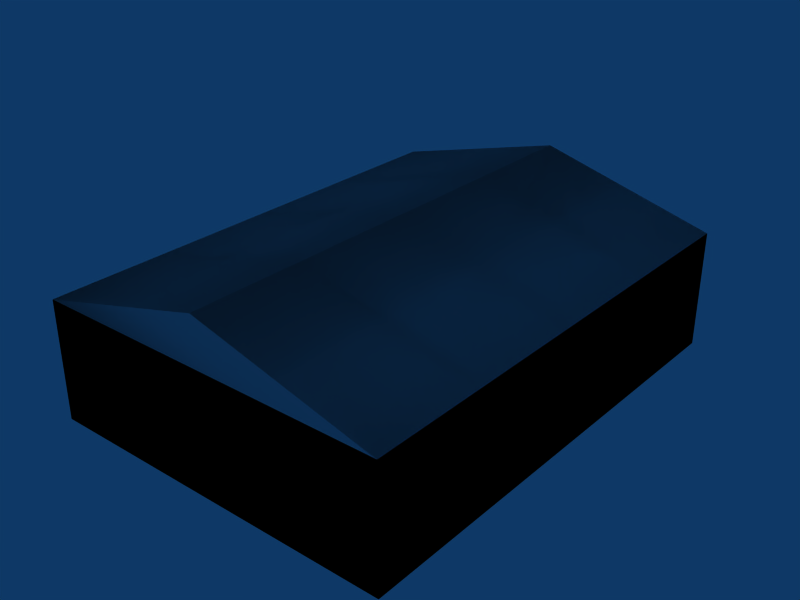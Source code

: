 # Source: object.blend  (saved by Blender 2.45.0; exported with 4.5.12 LTS)
import bpy
from mathutils import Matrix  # noqa: F401  (used for matrix-valued properties, if any)

bpy.ops.wm.read_factory_settings(use_empty=True)
scene = bpy.context.scene
scene.name = 'Scene'

# ---- collections
col_collection_1 = bpy.data.collections.new('Collection 1'); scene.collection.children.link(col_collection_1)

# ---- world
world_world = bpy.data.worlds.new('World'); scene.world = world_world
world_world.color = (0.05656, 0.2208, 0.4)
world_world.use_sun_shadow = False
world_world.sun_shadow_jitter_overblur = 0.0
world_world.cycles.sampling_method = 'MANUAL'
world_world.cycles.sample_map_resolution = 256

# ---- meshes
me_mesh_006 = bpy.data.meshes.new('Mesh.006')
me_mesh_006.from_pydata([(9.683, 7.858, 4.4), (9.683, -12.25, 4.4), (2.128, -12.25, 6.4), (2.128, 7.858, 6.4), (2.128, -2.197, 6.3), (-5.427, -2.197, 4.257), (9.683, -2.197, 4.257), (9.683, -7.198, 4.257), (-5.427, -7.198, 4.257), (2.128, -7.198, 6.3), (-5.427, 2.803, 4.257), (2.128, 2.803, 6.3), (9.683, 2.803, 4.257)], [], [(0, 1, 2, 3), (4, 5, 6), (9, 8, 7), (11, 10, 12)])
me_mesh_006.polygons.foreach_set('use_smooth', [True] * 4)
_uv = me_mesh_006.uv_layers.new(name='UVTex')
_uv.uv.foreach_set('vector', [0.9946, 0.9083, 0.004188, 0.9083, 0.004188, 0.9946, 0.9946, 0.9946, 0.2463, 0.3345, -0.005375, 0.1941, 0.4983, 0.1941, 0.2463, 0.3345, -0.005375, 0.1941, 0.498, 0.1941, 0.246, 0.3342, -0.005375, 0.1941, 0.498, 0.1941])
me_mesh_006.use_remesh_preserve_volume = False
me_mesh_006.use_remesh_preserve_attributes = False
me_mesh_006.use_mirror_vertex_groups = False
me_mesh_006.update()
me_mesh_005 = bpy.data.meshes.new('Mesh.005')
me_mesh_005.from_pydata([(-5.427, -12.25, 4.4), (-5.427, 7.858, 4.4), (2.128, 7.858, 6.4), (2.128, -12.25, 6.4), (9.683, -12.25, 4.4), (9.683, 7.858, 4.4)], [], [(3, 0, 1, 2), (2, 3, 4, 5)])
me_mesh_005.polygons.foreach_set('use_smooth', [True] * 2)
_uv = me_mesh_005.uv_layers.new(name='UVTex')
_uv.uv.foreach_set('vector', [0.9978, 0.9975, 0.9978, 0.9131, 0.005437, 0.9131, 0.005437, 0.9975, 0.000422, 0.9966, 0.9964, 0.9966, 0.9964, 0.9044, 0.000422, 0.9044])
me_mesh_005.use_remesh_preserve_volume = False
me_mesh_005.use_remesh_preserve_attributes = False
me_mesh_005.use_mirror_vertex_groups = False
me_mesh_005.update()
me_mesh_004 = bpy.data.meshes.new('Mesh.004')
me_mesh_004.from_pydata([(-5.427, -12.25, -0.6), (9.683, -12.25, 4.4), (9.683, -12.25, -0.6), (2.128, 7.858, 6.4), (-5.427, 7.858, 4.4), (-5.427, -12.25, 4.4), (2.128, -12.25, 6.4)], [], [(0, 5, 1, 2), (3, 4, 5, 6)])
me_mesh_004.polygons.foreach_set('use_smooth', [True] * 2)
_uv = me_mesh_004.uv_layers.new(name='UVTex')
_uv.uv.foreach_set('vector', [0.5161, 0.1126, 0.5161, 0.2356, 0.9938, 0.2356, 0.9938, 0.1126, -0.000422, 0.9975, -0.000422, 0.9053, 0.9978, 0.9053, 0.9997, 0.9975])
me_mesh_004.use_remesh_preserve_volume = False
me_mesh_004.use_remesh_preserve_attributes = False
me_mesh_004.use_mirror_vertex_groups = False
me_mesh_004.update()
me_mesh_003 = bpy.data.meshes.new('Mesh.003')
me_mesh_003.from_pydata([(9.683, 7.858, -0.6), (9.683, 7.858, 4.4), (-5.427, 7.858, 4.4), (-5.427, 7.858, -0.6), (9.683, -12.25, -0.6), (9.683, -12.25, 4.4), (-5.427, -12.25, 4.4), (-5.427, -12.25, -0.6)], [], [(0, 1, 2, 3), (4, 5, 6, 7)])
me_mesh_003.polygons.foreach_set('use_smooth', [True] * 2)
_uv = me_mesh_003.uv_layers.new(name='UVTex')
_uv.uv.foreach_set('vector', [0.5199, 0.1302, 0.5199, 0.2473, 0.9898, 0.2473, 0.9898, 0.1302, 0.9957, 0.00125, 0.9957, 0.1399, 0.5063, 0.1399, 0.5063, 0.00125])
me_mesh_003.use_remesh_preserve_volume = False
me_mesh_003.use_remesh_preserve_attributes = False
me_mesh_003.use_mirror_vertex_groups = False
me_mesh_003.update()
me_mesh_002 = bpy.data.meshes.new('Mesh.002')
me_mesh_002.from_pydata([(9.683, -12.25, -0.6), (9.683, -12.25, 4.4), (2.128, 7.858, 6.4), (9.683, 7.858, 4.4), (-5.427, 7.858, 4.4), (-5.427, 7.858, -0.6), (9.683, 7.858, -0.6)], [], [(6, 0, 1, 3), (4, 2, 3), (5, 4, 3, 6)])
me_mesh_002.polygons.foreach_set('use_smooth', [True] * 3)
_uv = me_mesh_002.uv_layers.new(name='UVTex')
_uv.uv.foreach_set('vector', [0.9946, 0.7024, 0.008094, 0.7024, 0.008094, 0.7884, 0.9946, 0.7884, 0.9898, 0.2591, 0.7534, 0.3591, 0.516, 0.2591, 0.9898, 0.1223, 0.9898, 0.2591, 0.516, 0.2591, 0.516, 0.1223])
me_mesh_002.use_remesh_preserve_volume = False
me_mesh_002.use_remesh_preserve_attributes = False
me_mesh_002.use_mirror_vertex_groups = False
me_mesh_002.update()
me_mesh_001 = bpy.data.meshes.new('Mesh.001')
me_mesh_001.from_pydata([(-5.427, -12.25, -0.6), (-5.427, 7.858, -0.6), (-5.427, 7.858, 4.4), (-5.427, -12.25, 4.4), (9.683, 7.858, 4.4), (9.683, -12.25, 4.4), (9.683, -12.25, -0.6), (9.683, 7.858, -0.6)], [], [(0, 1, 2, 3), (4, 5, 6, 7)])
me_mesh_001.polygons.foreach_set('use_smooth', [True] * 2)
_uv = me_mesh_001.uv_layers.new(name='UVTex')
_uv.uv.foreach_set('vector', [0.9919, 0.7063, 0.005437, 0.7063, 0.005437, 0.7864, 0.9919, 0.7864, 0.9985, 0.7913, 0.001258, 0.7913, 0.001258, 0.6985, 0.9985, 0.6985])
me_mesh_001.use_remesh_preserve_volume = False
me_mesh_001.use_remesh_preserve_attributes = False
me_mesh_001.use_mirror_vertex_groups = False
me_mesh_001.update()
me_mesh = bpy.data.meshes.new('Mesh')
me_mesh.from_pydata([(2.128, -12.25, 6.4), (-5.427, -12.25, 4.4), (9.683, -12.25, 4.4), (-5.427, 7.858, 4.4), (-5.427, 7.858, -0.6), (-5.427, -12.25, -0.6)], [], [(2, 0, 1), (1, 3, 4, 5)])
me_mesh.polygons.foreach_set('use_smooth', [True] * 2)
_uv = me_mesh.uv_layers.new(name='UVTex')
_uv.uv.foreach_set('vector', [0.9957, 0.2493, 0.7505, 0.3493, 0.5063, 0.2493, 0.9978, 0.7903, 0.003484, 0.7903, 0.003484, 0.6975, 0.9978, 0.6985])
me_mesh.use_remesh_preserve_volume = False
me_mesh.use_remesh_preserve_attributes = False
me_mesh.use_mirror_vertex_groups = False
me_mesh.update()

# ---- objects
ob_mesh_006 = bpy.data.objects.new('Mesh.006', me_mesh_006)
ob_mesh_005 = bpy.data.objects.new('Mesh.005', me_mesh_005)
ob_mesh_004 = bpy.data.objects.new('Mesh.004', me_mesh_004)
ob_mesh_003 = bpy.data.objects.new('Mesh.003', me_mesh_003)
ob_mesh_002 = bpy.data.objects.new('Mesh.002', me_mesh_002)
ob_mesh_001 = bpy.data.objects.new('Mesh.001', me_mesh_001)
ob_mesh = bpy.data.objects.new('Mesh', me_mesh)

# ---- transforms, parenting, visibility, modifiers, constraints
ob_mesh_006.location = (-2.129, 2.206, 0.0)
ob_mesh_006.lock_rotations_4d = False
ob_mesh_006.empty_display_type = 'ARROWS'
ob_mesh_006.color = (0.0, 0.0, 0.0, 1.0)
ob_mesh_006.lineart.crease_threshold = 0.0
ob_mesh_005.location = (-2.129, 2.206, 0.0)
ob_mesh_005.lock_rotations_4d = False
ob_mesh_005.empty_display_type = 'ARROWS'
ob_mesh_005.color = (0.0, 0.0, 0.0, 1.0)
ob_mesh_005.lineart.crease_threshold = 0.0
ob_mesh_004.location = (-2.129, 2.206, 0.0)
ob_mesh_004.lock_rotations_4d = False
ob_mesh_004.empty_display_type = 'ARROWS'
ob_mesh_004.color = (0.0, 0.0, 0.0, 1.0)
ob_mesh_004.lineart.crease_threshold = 0.0
ob_mesh_003.location = (-2.129, 2.206, 0.0)
ob_mesh_003.lock_rotations_4d = False
ob_mesh_003.empty_display_type = 'ARROWS'
ob_mesh_003.color = (0.0, 0.0, 0.0, 1.0)
ob_mesh_003.lineart.crease_threshold = 0.0
ob_mesh_002.location = (-2.129, 2.206, 0.0)
ob_mesh_002.lock_rotations_4d = False
ob_mesh_002.empty_display_type = 'ARROWS'
ob_mesh_002.color = (0.0, 0.0, 0.0, 1.0)
ob_mesh_002.lineart.crease_threshold = 0.0
ob_mesh_001.location = (-2.129, 2.206, 0.0)
ob_mesh_001.lock_rotations_4d = False
ob_mesh_001.empty_display_type = 'ARROWS'
ob_mesh_001.color = (0.0, 0.0, 0.0, 1.0)
ob_mesh_001.lineart.crease_threshold = 0.0
ob_mesh.location = (-2.129, 2.206, 0.0)
ob_mesh.lock_rotations_4d = False
ob_mesh.empty_display_type = 'ARROWS'
ob_mesh.color = (0.0, 0.0, 0.0, 1.0)
ob_mesh.lineart.crease_threshold = 0.0

# ---- collection membership
col_collection_1.objects.link(ob_mesh_006)
col_collection_1.objects.link(ob_mesh_005)
col_collection_1.objects.link(ob_mesh_004)
col_collection_1.objects.link(ob_mesh_003)
col_collection_1.objects.link(ob_mesh_002)
col_collection_1.objects.link(ob_mesh_001)
col_collection_1.objects.link(ob_mesh)

# ---- scene / render settings (as saved in the file)
scene.frame_start = 1; scene.frame_end = 250; scene.frame_set(1)
scene.render.engine = 'BLENDER_EEVEE_NEXT'
scene.render.image_settings.file_format = 'JPEG'
scene.render.image_settings.color_mode = 'RGB'
scene.render.image_settings.compression = 90
scene.render.resolution_x = 800
scene.render.resolution_y = 600
scene.render.pixel_aspect_x = 100.0
scene.render.pixel_aspect_y = 100.0
scene.render.fps = 25
scene.render.dither_intensity = 0.0
scene.render.use_compositing = False
scene.render.use_sequencer = False
scene.render.bake_margin = 2
scene.render.bake_bias = 0.0
scene.render.use_stamp_time = False
scene.render.use_stamp_date = False
scene.render.use_stamp_frame = False
scene.render.use_stamp_camera = False
scene.render.use_stamp_scene = False
scene.render.use_stamp_filename = False
scene.render.use_stamp_render_time = False
scene.render.stamp_font_size = 0
scene.cycles.use_denoising = False
scene.cycles.samples = 10
scene.cycles.sampling_pattern = 'TABULATED_SOBOL'
scene.cycles.light_sampling_threshold = 0.0
scene.cycles.use_adaptive_sampling = False
scene.cycles.use_light_tree = False
scene.cycles.blur_glossy = 0.0
scene.cycles.volume_bounces = 1
scene.cycles.pixel_filter_type = 'GAUSSIAN'
scene.cycles.sample_clamp_indirect = 0.0
scene.view_settings.view_transform = 'Raw'
bpy.context.view_layer.update()

# ---- added for rendering (the .blend has no active camera): camera
cam_auto = bpy.data.cameras.new('AutoCamera')
cam_auto.lens = 50.0
cam_auto.sensor_width = 36.0
cam_auto.clip_end = 1000.0
ob_auto_camera = bpy.data.objects.new('AutoCamera', cam_auto)
scene.collection.objects.link(ob_auto_camera)
ob_auto_camera.location = (24.1565, -28.9808, 22.226)
ob_auto_camera.rotation_euler = (1.09748, -7.21219e-08, 0.694738)
scene.camera = ob_auto_camera
bpy.context.view_layer.update()
